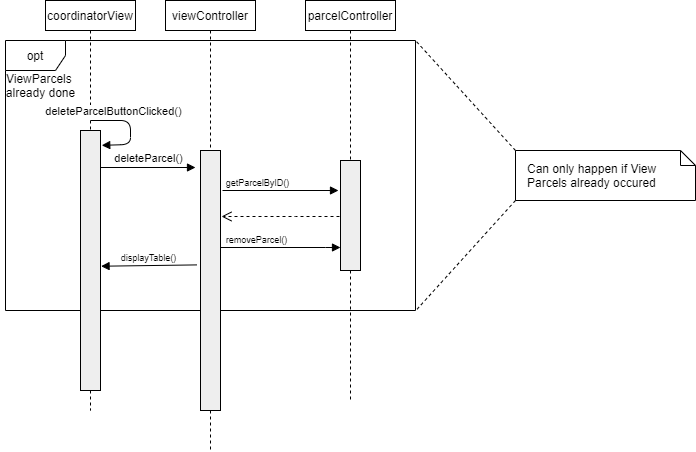

The diagram above was exported from draw.io. Its source (the exported page's mxGraphModel, read from the mxfile embedded in the PNG):
<mxGraphModel dx="1422" dy="745" grid="1" gridSize="10" guides="1" tooltips="1" connect="1" arrows="1" fold="1" page="1" pageScale="1" pageWidth="850" pageHeight="1100" math="0" shadow="0">
  <root>
    <mxCell id="0" />
    <mxCell id="1" parent="0" />
    <mxCell id="cDq5pWqvTfIauhXgTIVe-5" value="opt" style="shape=umlFrame;whiteSpace=wrap;html=1;" parent="1" vertex="1">
      <mxGeometry x="20" y="90" width="410" height="270" as="geometry" />
    </mxCell>
    <mxCell id="Qi8HrF6mY_pfpNBTO8mW-2" value="parcelController" style="shape=rect;html=1;whiteSpace=wrap;align=center;" parent="1" vertex="1">
      <mxGeometry x="320" y="50" width="90" height="30" as="geometry" />
    </mxCell>
    <mxCell id="Qi8HrF6mY_pfpNBTO8mW-6" value="coordinatorView" style="shape=rect;html=1;whiteSpace=wrap;align=center;" parent="1" vertex="1">
      <mxGeometry x="60" y="50" width="90" height="30" as="geometry" />
    </mxCell>
    <mxCell id="Qi8HrF6mY_pfpNBTO8mW-7" value="" style="edgeStyle=none;html=1;dashed=1;endArrow=none;" parent="1" source="Qi8HrF6mY_pfpNBTO8mW-6" target="Qi8HrF6mY_pfpNBTO8mW-8" edge="1">
      <mxGeometry relative="1" as="geometry" />
    </mxCell>
    <mxCell id="Qi8HrF6mY_pfpNBTO8mW-8" value="" style="shape=rect;html=1;fillColor=#eeeeee;" parent="1" vertex="1">
      <mxGeometry x="95" y="180" width="20" height="260" as="geometry" />
    </mxCell>
    <mxCell id="Qi8HrF6mY_pfpNBTO8mW-11" value="" style="shape=rect;html=1;fillColor=#eeeeee;" parent="1" vertex="1">
      <mxGeometry x="355" y="210" width="20" height="110" as="geometry" />
    </mxCell>
    <mxCell id="Qi8HrF6mY_pfpNBTO8mW-12" value="" style="edgeStyle=none;html=1;dashed=1;endArrow=none;align=center;verticalAlign=bottom;exitX=0.5;exitY=1;" parent="1" source="Qi8HrF6mY_pfpNBTO8mW-2" target="Qi8HrF6mY_pfpNBTO8mW-11" edge="1">
      <mxGeometry x="1" relative="1" as="geometry">
        <mxPoint x="365" y="440" as="targetPoint" />
        <mxPoint x="365" y="80" as="sourcePoint" />
      </mxGeometry>
    </mxCell>
    <mxCell id="Qi8HrF6mY_pfpNBTO8mW-21" value="deleteParcelButtonClicked()" style="html=1;verticalAlign=bottom;endArrow=block;entryX=1.062;entryY=0.057;entryDx=0;entryDy=0;entryPerimeter=0;" parent="1" target="Qi8HrF6mY_pfpNBTO8mW-8" edge="1">
      <mxGeometry x="-0.509" width="80" relative="1" as="geometry">
        <mxPoint x="105" y="170" as="sourcePoint" />
        <mxPoint x="114" y="259" as="targetPoint" />
        <Array as="points">
          <mxPoint x="145" y="170" />
          <mxPoint x="145" y="194" />
        </Array>
        <mxPoint as="offset" />
      </mxGeometry>
    </mxCell>
    <mxCell id="Qi8HrF6mY_pfpNBTO8mW-36" value="viewController" style="shape=rect;html=1;whiteSpace=wrap;align=center;" parent="1" vertex="1">
      <mxGeometry x="180" y="50" width="90" height="30" as="geometry" />
    </mxCell>
    <mxCell id="Qi8HrF6mY_pfpNBTO8mW-37" value="" style="edgeStyle=none;html=1;dashed=1;endArrow=none;" parent="1" source="Qi8HrF6mY_pfpNBTO8mW-48" edge="1">
      <mxGeometry relative="1" as="geometry">
        <mxPoint x="225" y="500" as="targetPoint" />
      </mxGeometry>
    </mxCell>
    <mxCell id="Qi8HrF6mY_pfpNBTO8mW-47" value="deleteParcel()" style="html=1;verticalAlign=bottom;endArrow=block;" parent="1" edge="1">
      <mxGeometry width="80" relative="1" as="geometry">
        <mxPoint x="115" y="217" as="sourcePoint" />
        <mxPoint x="210" y="217" as="targetPoint" />
      </mxGeometry>
    </mxCell>
    <mxCell id="Qi8HrF6mY_pfpNBTO8mW-48" value="" style="shape=rect;html=1;fillColor=#eeeeee;" parent="1" vertex="1">
      <mxGeometry x="215" y="200" width="20" height="260" as="geometry" />
    </mxCell>
    <mxCell id="Qi8HrF6mY_pfpNBTO8mW-49" value="" style="edgeStyle=none;html=1;dashed=1;endArrow=none;" parent="1" source="Qi8HrF6mY_pfpNBTO8mW-36" target="Qi8HrF6mY_pfpNBTO8mW-48" edge="1">
      <mxGeometry relative="1" as="geometry">
        <mxPoint x="225" y="80" as="sourcePoint" />
        <mxPoint x="225" y="520" as="targetPoint" />
      </mxGeometry>
    </mxCell>
    <mxCell id="Qi8HrF6mY_pfpNBTO8mW-53" value="getParcelByID()" style="html=1;verticalAlign=bottom;endArrow=block;fontSize=9;" parent="1" edge="1">
      <mxGeometry x="-0.4018" width="80" relative="1" as="geometry">
        <mxPoint x="237" y="240" as="sourcePoint" />
        <mxPoint x="353" y="240" as="targetPoint" />
        <mxPoint as="offset" />
        <Array as="points" />
      </mxGeometry>
    </mxCell>
    <mxCell id="Qi8HrF6mY_pfpNBTO8mW-59" value="" style="html=1;verticalAlign=bottom;endArrow=open;dashed=1;endSize=8;fontSize=9;" parent="1" edge="1">
      <mxGeometry relative="1" as="geometry">
        <mxPoint x="354" y="266" as="sourcePoint" />
        <mxPoint x="236" y="266" as="targetPoint" />
        <Array as="points">
          <mxPoint x="300" y="266" />
        </Array>
      </mxGeometry>
    </mxCell>
    <mxCell id="Qi8HrF6mY_pfpNBTO8mW-61" value="displayTable()" style="html=1;verticalAlign=bottom;endArrow=block;fontSize=9;exitX=-0.179;exitY=0.44;exitDx=0;exitDy=0;entryX=1.028;entryY=0.522;entryDx=0;entryDy=0;entryPerimeter=0;exitPerimeter=0;" parent="1" source="Qi8HrF6mY_pfpNBTO8mW-48" target="Qi8HrF6mY_pfpNBTO8mW-8" edge="1">
      <mxGeometry width="80" relative="1" as="geometry">
        <mxPoint x="140" y="510" as="sourcePoint" />
        <mxPoint x="120" y="313" as="targetPoint" />
      </mxGeometry>
    </mxCell>
    <mxCell id="cDq5pWqvTfIauhXgTIVe-6" value="ViewParcels &lt;br&gt;already done" style="text;html=1;align=center;verticalAlign=middle;resizable=0;points=[];autosize=1;" parent="1" vertex="1">
      <mxGeometry x="15" y="120" width="80" height="30" as="geometry" />
    </mxCell>
    <mxCell id="cDq5pWqvTfIauhXgTIVe-7" value="Can only happen if View Parcels already occured" style="shape=note;size=15;align=left;spacingLeft=10;html=1;whiteSpace=wrap;" parent="1" vertex="1">
      <mxGeometry x="530" y="200" width="180" height="50" as="geometry" />
    </mxCell>
    <mxCell id="cDq5pWqvTfIauhXgTIVe-8" value="" style="edgeStyle=none;endArrow=none;exitX=0;exitY=1;dashed=1;html=1;entryX=1.004;entryY=0.995;entryDx=0;entryDy=0;entryPerimeter=0;exitDx=0;exitDy=0;exitPerimeter=0;" parent="1" source="cDq5pWqvTfIauhXgTIVe-7" target="cDq5pWqvTfIauhXgTIVe-5" edge="1">
      <mxGeometry x="1" relative="1" as="geometry">
        <mxPoint x="740" y="170" as="targetPoint" />
      </mxGeometry>
    </mxCell>
    <mxCell id="cDq5pWqvTfIauhXgTIVe-9" value="" style="edgeStyle=none;endArrow=none;exitX=0;exitY=0;dashed=1;html=1;entryX=1;entryY=0;entryDx=0;entryDy=0;entryPerimeter=0;exitDx=0;exitDy=0;exitPerimeter=0;" parent="1" source="cDq5pWqvTfIauhXgTIVe-7" target="cDq5pWqvTfIauhXgTIVe-5" edge="1">
      <mxGeometry x="1" relative="1" as="geometry">
        <mxPoint x="900" y="170" as="targetPoint" />
      </mxGeometry>
    </mxCell>
    <mxCell id="cDq5pWqvTfIauhXgTIVe-10" value="removeParcel()" style="html=1;verticalAlign=bottom;endArrow=block;fontSize=9;" parent="1" edge="1">
      <mxGeometry x="-0.4018" width="80" relative="1" as="geometry">
        <mxPoint x="235" y="297" as="sourcePoint" />
        <mxPoint x="355" y="297" as="targetPoint" />
        <mxPoint as="offset" />
        <Array as="points">
          <mxPoint x="350" y="297" />
        </Array>
      </mxGeometry>
    </mxCell>
    <mxCell id="cDq5pWqvTfIauhXgTIVe-13" value="" style="endArrow=none;dashed=1;html=1;fontSize=9;exitX=0.5;exitY=1;exitDx=0;exitDy=0;" parent="1" source="Qi8HrF6mY_pfpNBTO8mW-8" edge="1">
      <mxGeometry width="50" height="50" relative="1" as="geometry">
        <mxPoint x="105" y="420" as="sourcePoint" />
        <mxPoint x="105" y="460" as="targetPoint" />
      </mxGeometry>
    </mxCell>
    <mxCell id="cDq5pWqvTfIauhXgTIVe-25" value="" style="edgeStyle=none;html=1;dashed=1;endArrow=none;align=center;verticalAlign=bottom;exitX=0.5;exitY=1;" parent="1" source="Qi8HrF6mY_pfpNBTO8mW-11" edge="1">
      <mxGeometry x="1" relative="1" as="geometry">
        <mxPoint x="365" y="450" as="targetPoint" />
        <mxPoint x="365" y="320" as="sourcePoint" />
      </mxGeometry>
    </mxCell>
  </root>
</mxGraphModel>